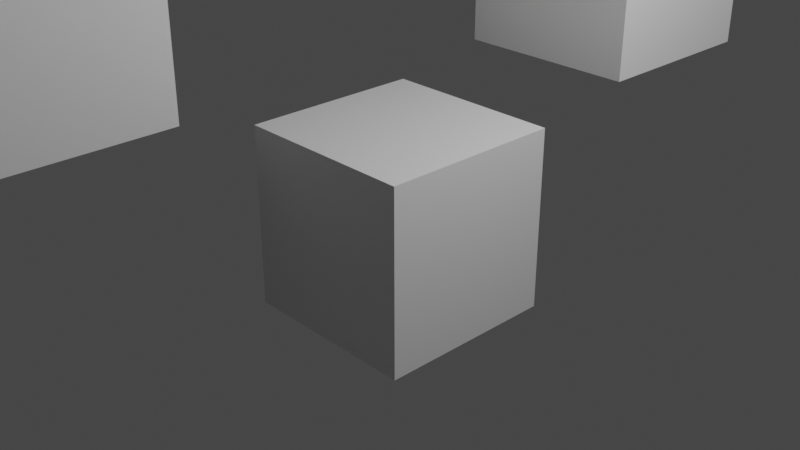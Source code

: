 # Source: test_githuba.blend  (saved by Blender 3.5.10; exported with 4.5.12 LTS)
import bpy
from mathutils import Matrix  # noqa: F401  (used for matrix-valued properties, if any)

bpy.ops.wm.read_factory_settings(use_empty=True)
scene = bpy.context.scene
scene.name = 'Scene'

# ---- collections
col_collection = bpy.data.collections.new('Collection'); scene.collection.children.link(col_collection)

# ---- materials (node trees are filled in below, after node groups)
mat_material = bpy.data.materials.new('Material')
mat_material.alpha_threshold = 0.0
mat_material.use_transparent_shadow = False
mat_material.roughness = 0.5
mat_material.line_color = (0.0, 0.0, 0.0, 1.0)

# ---- material node trees
mat_material.use_nodes = True; mat_material.node_tree.nodes.clear()
_N = mat_material.node_tree.nodes; _L = mat_material.node_tree.links
n0 = _N.new('ShaderNodeOutputMaterial'); n0.name = 'Material Output'; n0.location = (300, 300)
n1 = _N.new('ShaderNodeBsdfPrincipled'); n1.name = 'Principled BSDF'; n1.location = (10, 300)
n1.distribution = 'GGX'
n1.subsurface_method = 'RANDOM_WALK_SKIN'
n1.inputs[3].default_value = 1.45
n1.inputs[27].default_value = (0.0, 0.0, 0.0, 1.0)
n1.inputs[28].default_value = 1.0
_L.new(n1.outputs[0], n0.inputs[0])
n0.is_active_output = True

# ---- world
world_world = bpy.data.worlds.new('World'); scene.world = world_world
world_world.use_nodes = True; world_world.node_tree.nodes.clear()
_N = world_world.node_tree.nodes; _L = world_world.node_tree.links
n0 = _N.new('ShaderNodeOutputWorld'); n0.name = 'World Output'; n0.location = (300, 300)
n1 = _N.new('ShaderNodeBackground'); n1.name = 'Background'; n1.location = (10, 300)
n1.inputs[0].default_value = (0.05088, 0.05088, 0.05088, 1.0)
_L.new(n1.outputs[0], n0.inputs[0])
n0.is_active_output = True
world_world.color = (0.05088, 0.05088, 0.05088)
world_world.use_sun_shadow = False
world_world.sun_shadow_jitter_overblur = 0.0

# ---- cameras
cam_camera = bpy.data.cameras.new('Camera')
cam_camera.clip_end = 100.0
cam_camera.ortho_scale = 7.314

# ---- lights
light_light = bpy.data.lights.new('Light', 'POINT')
light_light.transmission_factor = 0.0
light_light.energy = 1000.0
light_light.shadow_soft_size = 0.1
light_light.shadow_maximum_resolution = 0.006
light_light.use_absolute_resolution = True

# ---- meshes
me_cube = bpy.data.meshes.new('Cube')
me_cube.from_pydata([(1.0, 1.0, 1.0), (1.0, 1.0, -1.0), (1.0, -1.0, 1.0), (1.0, -1.0, -1.0), (-1.0, 1.0, 1.0), (-1.0, 1.0, -1.0), (-1.0, -1.0, 1.0), (-1.0, -1.0, -1.0)], [], [(0, 4, 6, 2), (3, 2, 6, 7), (7, 6, 4, 5), (5, 1, 3, 7), (1, 0, 2, 3), (5, 4, 0, 1)])
_uv = me_cube.uv_layers.new(name='UVMap')
_uv.uv.foreach_set('vector', [0.625, 0.5, 0.875, 0.5, 0.875, 0.75, 0.625, 0.75, 0.375, 0.75, 0.625, 0.75, 0.625, 1.0, 0.375, 1.0, 0.375, 0.0, 0.625, 0.0, 0.625, 0.25, 0.375, 0.25, 0.125, 0.5, 0.375, 0.5, 0.375, 0.75, 0.125, 0.75, 0.375, 0.5, 0.625, 0.5, 0.625, 0.75, 0.375, 0.75, 0.375, 0.25, 0.625, 0.25, 0.625, 0.5, 0.375, 0.5])
me_cube.materials.append(mat_material)
me_cube.use_mirror_vertex_groups = False
me_cube.update()
me_cube_001 = bpy.data.meshes.new('Cube.001')
me_cube_001.from_pydata([(1.0, 1.0, 1.0), (1.0, 1.0, -1.0), (1.0, -1.0, 1.0), (1.0, -1.0, -1.0), (-1.0, 1.0, 1.0), (-1.0, 1.0, -1.0), (-1.0, -1.0, 1.0), (-1.0, -1.0, -1.0)], [], [(0, 4, 6, 2), (3, 2, 6, 7), (7, 6, 4, 5), (5, 1, 3, 7), (1, 0, 2, 3), (5, 4, 0, 1)])
_uv = me_cube_001.uv_layers.new(name='UVMap')
_uv.uv.foreach_set('vector', [0.625, 0.5, 0.875, 0.5, 0.875, 0.75, 0.625, 0.75, 0.375, 0.75, 0.625, 0.75, 0.625, 1.0, 0.375, 1.0, 0.375, 0.0, 0.625, 0.0, 0.625, 0.25, 0.375, 0.25, 0.125, 0.5, 0.375, 0.5, 0.375, 0.75, 0.125, 0.75, 0.375, 0.5, 0.625, 0.5, 0.625, 0.75, 0.375, 0.75, 0.375, 0.25, 0.625, 0.25, 0.625, 0.5, 0.375, 0.5])
me_cube_001.materials.append(mat_material)
me_cube_001.use_mirror_vertex_groups = False
me_cube_001.update()
me_cube_002 = bpy.data.meshes.new('Cube.002')
me_cube_002.from_pydata([(1.0, 1.0, 1.0), (1.0, 1.0, -1.0), (1.0, -1.0, 1.0), (1.0, -1.0, -1.0), (-1.0, 1.0, 1.0), (-1.0, 1.0, -1.0), (-1.0, -1.0, 1.0), (-1.0, -1.0, -1.0)], [], [(0, 4, 6, 2), (3, 2, 6, 7), (7, 6, 4, 5), (5, 1, 3, 7), (1, 0, 2, 3), (5, 4, 0, 1)])
_uv = me_cube_002.uv_layers.new(name='UVMap')
_uv.uv.foreach_set('vector', [0.625, 0.5, 0.875, 0.5, 0.875, 0.75, 0.625, 0.75, 0.375, 0.75, 0.625, 0.75, 0.625, 1.0, 0.375, 1.0, 0.375, 0.0, 0.625, 0.0, 0.625, 0.25, 0.375, 0.25, 0.125, 0.5, 0.375, 0.5, 0.375, 0.75, 0.125, 0.75, 0.375, 0.5, 0.625, 0.5, 0.625, 0.75, 0.375, 0.75, 0.375, 0.25, 0.625, 0.25, 0.625, 0.5, 0.375, 0.5])
me_cube_002.materials.append(mat_material)
me_cube_002.use_mirror_vertex_groups = False
me_cube_002.update()
me_cube_003 = bpy.data.meshes.new('Cube.003')
me_cube_003.from_pydata([(1.0, 1.0, 1.0), (1.0, 1.0, -1.0), (1.0, -1.0, 1.0), (1.0, -1.0, -1.0), (-1.0, 1.0, 1.0), (-1.0, 1.0, -1.0), (-1.0, -1.0, 1.0), (-1.0, -1.0, -1.0)], [], [(0, 4, 6, 2), (3, 2, 6, 7), (7, 6, 4, 5), (5, 1, 3, 7), (1, 0, 2, 3), (5, 4, 0, 1)])
_uv = me_cube_003.uv_layers.new(name='UVMap')
_uv.uv.foreach_set('vector', [0.625, 0.5, 0.875, 0.5, 0.875, 0.75, 0.625, 0.75, 0.375, 0.75, 0.625, 0.75, 0.625, 1.0, 0.375, 1.0, 0.375, 0.0, 0.625, 0.0, 0.625, 0.25, 0.375, 0.25, 0.125, 0.5, 0.375, 0.5, 0.375, 0.75, 0.125, 0.75, 0.375, 0.5, 0.625, 0.5, 0.625, 0.75, 0.375, 0.75, 0.375, 0.25, 0.625, 0.25, 0.625, 0.5, 0.375, 0.5])
me_cube_003.materials.append(mat_material)
me_cube_003.use_mirror_vertex_groups = False
me_cube_003.update()

# ---- objects
ob_cube = bpy.data.objects.new('Cube', me_cube)
ob_light = bpy.data.objects.new('Light', light_light)
ob_camera = bpy.data.objects.new('Camera', cam_camera)
ob_cube_001 = bpy.data.objects.new('Cube.001', me_cube_001)
ob_cube_002 = bpy.data.objects.new('Cube.002', me_cube_002)
ob_cube_003 = bpy.data.objects.new('Cube.003', me_cube_003)

# ---- transforms, parenting, visibility, modifiers, constraints
ob_cube.location = (0.0, 0.0, 0.0)
ob_cube.lock_rotations_4d = False
ob_cube.empty_display_type = 'ARROWS'
ob_cube.lineart.crease_threshold = 0.0
ob_light.location = (4.076, 1.005, 5.904)
ob_light.rotation_euler = (0.6503, 0.05522, 1.866)
ob_light.lock_rotations_4d = False
ob_light.empty_display_type = 'ARROWS'
ob_light.color = (0.0, 0.0, 0.0, 0.0)
ob_light.lineart.crease_threshold = 0.0
ob_camera.location = (7.359, -6.926, 4.958)
ob_camera.rotation_euler = (1.109, 0.0, 0.8149)
ob_camera.lock_rotations_4d = False
ob_camera.empty_display_type = 'ARROWS'
ob_camera.color = (0.0, 0.0, 0.0, 0.0)
ob_camera.display_type = 'WIRE'
ob_camera.lineart.crease_threshold = 0.0
ob_cube_001.location = (0.103, 3.012, 2.254)
ob_cube_001.lock_rotations_4d = False
ob_cube_001.empty_display_type = 'ARROWS'
ob_cube_001.lineart.crease_threshold = 0.0
ob_cube_002.location = (-2.303, -2.656, 2.076)
ob_cube_002.lock_rotations_4d = False
ob_cube_002.empty_display_type = 'ARROWS'
ob_cube_002.lineart.crease_threshold = 0.0
ob_cube_003.location = (-2.452, -0.0668, 4.45)
ob_cube_003.lock_rotations_4d = False
ob_cube_003.empty_display_type = 'ARROWS'
ob_cube_003.lineart.crease_threshold = 0.0

# ---- collection membership
col_collection.objects.link(ob_cube)
col_collection.objects.link(ob_light)
col_collection.objects.link(ob_camera)
col_collection.objects.link(ob_cube_001)
col_collection.objects.link(ob_cube_002)
col_collection.objects.link(ob_cube_003)

# ---- scene / render settings (as saved in the file)
scene.camera = ob_camera
scene.frame_start = 1; scene.frame_end = 250; scene.frame_set(1)
scene.render.engine = 'BLENDER_EEVEE_NEXT'
scene.cycles.sampling_pattern = 'TABULATED_SOBOL'
scene.view_settings.view_transform = 'Filmic'
bpy.context.view_layer.update()
